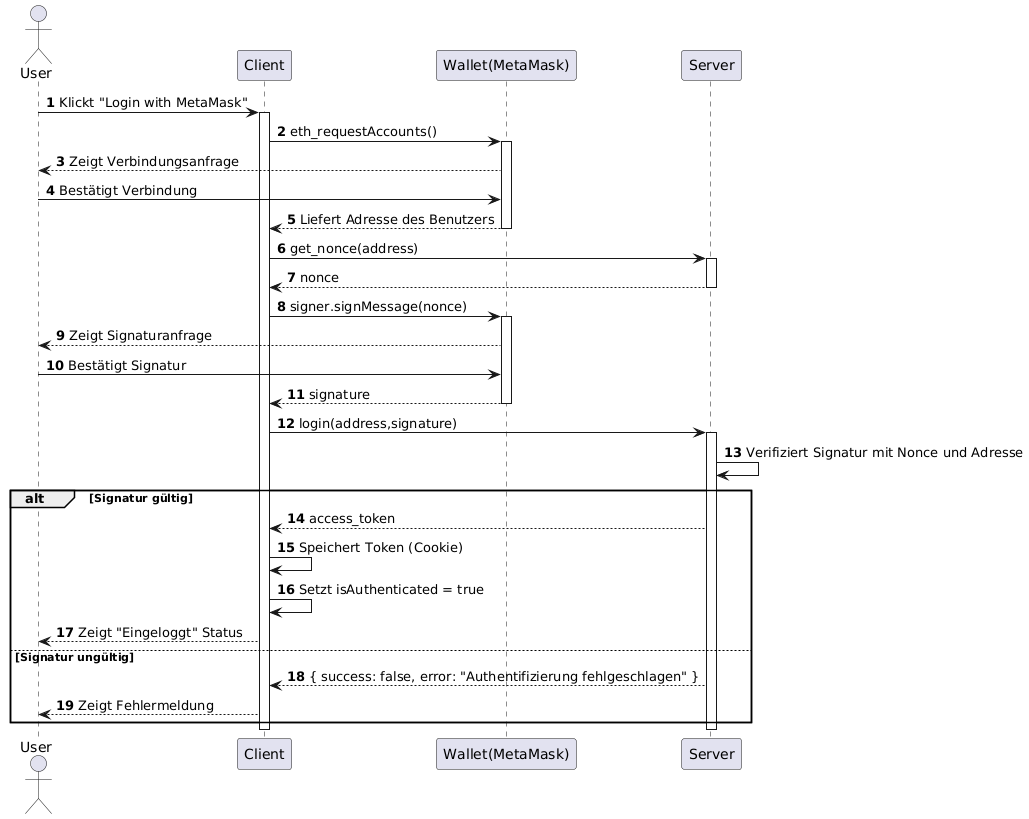

The diagram above was rendered by PlantUML. Its source (embedded in the PNG):
@startuml
autonumber

actor User
participant "Client" as FE
participant "Wallet(MetaMask)" as MM
participant "Server" as BE

User -> FE: Klickt "Login with MetaMask"
activate FE

FE -> MM: eth_requestAccounts()
activate MM
MM --> User: Zeigt Verbindungsanfrage
User -> MM: Bestätigt Verbindung
MM --> FE: Liefert Adresse des Benutzers
deactivate MM

FE -> BE: get_nonce(address)
activate BE
BE --> FE: nonce
deactivate BE

FE -> MM: signer.signMessage(nonce)
activate MM
MM --> User: Zeigt Signaturanfrage
User -> MM: Bestätigt Signatur
MM --> FE: signature
deactivate MM

FE -> BE:  login(address,signature)
activate BE
BE -> BE: Verifiziert Signatur mit Nonce und Adresse
alt Signatur gültig
    BE --> FE: access_token
    FE -> FE: Speichert Token (Cookie)
    FE -> FE: Setzt isAuthenticated = true
    FE --> User: Zeigt "Eingeloggt" Status
else Signatur ungültig
    BE --> FE: { success: false, error: "Authentifizierung fehlgeschlagen" }
    FE --> User: Zeigt Fehlermeldung
end
deactivate BE
deactivate FE
@enduml